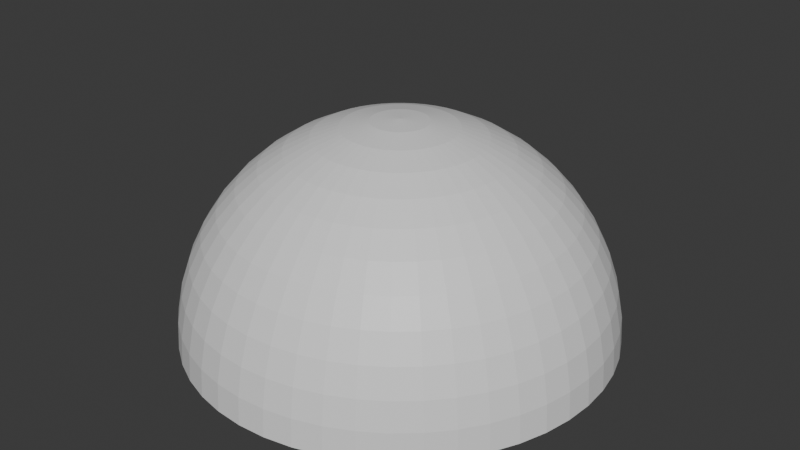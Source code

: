 # Source: Stage_Far_BarrierDome_01.blend  (saved by Blender 5.2.45; exported with 4.5.12 LTS)
import bpy
from mathutils import Matrix  # noqa: F401  (used for matrix-valued properties, if any)

bpy.ops.wm.read_factory_settings(use_empty=True)
scene = bpy.context.scene
scene.name = 'Scene'

# ---- collections
col_collection = bpy.data.collections.new('Collection'); scene.collection.children.link(col_collection)

# ---- materials (node trees are filled in below, after node groups)
mat_barrierdome = bpy.data.materials.new('BarrierDome')
mat_barrierdome.diffuse_color = (0.5, 0.5, 0.5, 1.0)

# ---- material node trees
mat_barrierdome.use_nodes = True; mat_barrierdome.node_tree.nodes.clear()
_N = mat_barrierdome.node_tree.nodes; _L = mat_barrierdome.node_tree.links
n0 = _N.new('ShaderNodeBsdfPrincipled'); n0.name = 'Principled BSDF'; n0.location = (-200, 100)
n0.inputs[10].default_value = 0.005
n1 = _N.new('ShaderNodeOutputMaterial'); n1.name = 'Material Output'; n1.location = (200, 100)
_L.new(n0.outputs[0], n1.inputs[0])
n1.is_active_output = True

# ---- world
world_world = bpy.data.worlds.new('World'); scene.world = world_world
world_world.use_nodes = True; world_world.node_tree.nodes.clear()
_N = world_world.node_tree.nodes; _L = world_world.node_tree.links
n0 = _N.new('ShaderNodeOutputWorld'); n0.name = 'World Output'; n0.location = (200, 100)
n1 = _N.new('ShaderNodeBackground'); n1.name = 'Background'; n1.location = (-200, 100)
n1.inputs[0].default_value = (0.05088, 0.05088, 0.05088, 1.0)
_L.new(n1.outputs[0], n0.inputs[0])
n0.is_active_output = True
world_world.color = (0.05088, 0.05088, 0.05088)
world_world.sun_shadow_jitter_overblur = 0.0

# ---- meshes
me_stage_far_barrierdome_01_barrierdome = bpy.data.meshes.new('Stage_Far_BarrierDome_01_BarrierDome')
me_stage_far_barrierdome_01_barrierdome.from_pydata([(620.0, 0.0, 0.0), (614.7, 80.93, 0.0), (598.9, 160.5, 0.0), (572.8, 237.3, 0.0), (536.9, 310.0, 0.0), (491.9, 377.4, 0.0), (438.4, 438.4, 0.0), (377.4, 491.9, 0.0), (310.0, 536.9, 0.0), (237.3, 572.8, 0.0), (160.5, 598.9, 0.0), (80.93, 614.7, 0.0), (0.0, 620.0, 0.0), (-80.93, 614.7, 0.0), (-160.5, 598.9, 0.0), (-237.3, 572.8, 0.0), (-310.0, 536.9, 0.0), (-377.4, 491.9, 0.0), (-438.4, 438.4, 0.0), (-491.9, 377.4, 0.0), (-536.9, 310.0, 0.0), (-572.8, 237.3, 0.0), (-598.9, 160.5, 0.0), (-614.7, 80.93, 0.0), (-620.0, 0.0, 0.0), (-614.7, -80.93, 0.0), (-598.9, -160.5, 0.0), (-572.8, -237.3, 0.0), (-536.9, -310.0, 0.0), (-491.9, -377.4, 0.0), (-438.4, -438.4, 0.0), (-377.4, -491.9, 0.0), (-310.0, -536.9, 0.0), (-237.3, -572.8, 0.0), (-160.5, -598.9, 0.0), (-80.93, -614.7, 0.0), (0.0, -620.0, 0.0), (80.93, -614.7, 0.0), (160.5, -598.9, 0.0), (237.3, -572.8, 0.0), (310.0, -536.9, 0.0), (377.4, -491.9, 0.0), (438.4, -438.4, 0.0), (491.9, -377.4, 0.0), (536.9, -310.0, 0.0), (572.8, -237.3, 0.0), (598.9, -160.5, 0.0), (614.7, -80.93, 0.0), (614.7, 0.0, 80.93), (609.4, 80.23, 80.93), (593.8, 159.1, 80.93), (567.9, 235.2, 80.93), (532.3, 307.3, 80.93), (487.7, 374.2, 80.93), (434.7, 434.7, 80.93), (374.2, 487.7, 80.93), (307.3, 532.3, 80.93), (235.2, 567.9, 80.93), (159.1, 593.8, 80.93), (80.23, 609.4, 80.93), (0.0, 614.7, 80.93), (-80.23, 609.4, 80.93), (-159.1, 593.8, 80.93), (-235.2, 567.9, 80.93), (-307.3, 532.3, 80.93), (-374.2, 487.7, 80.93), (-434.7, 434.7, 80.93), (-487.7, 374.2, 80.93), (-532.3, 307.3, 80.93), (-567.9, 235.2, 80.93), (-593.8, 159.1, 80.93), (-609.4, 80.23, 80.93), (-614.7, 0.0, 80.93), (-609.4, -80.23, 80.93), (-593.8, -159.1, 80.93), (-567.9, -235.2, 80.93), (-532.3, -307.3, 80.93), (-487.7, -374.2, 80.93), (-434.7, -434.7, 80.93), (-374.2, -487.7, 80.93), (-307.3, -532.3, 80.93), (-235.2, -567.9, 80.93), (-159.1, -593.8, 80.93), (-80.23, -609.4, 80.93), (0.0, -614.7, 80.93), (80.23, -609.4, 80.93), (159.1, -593.8, 80.93), (235.2, -567.9, 80.93), (307.3, -532.3, 80.93), (374.2, -487.7, 80.93), (434.7, -434.7, 80.93), (487.7, -374.2, 80.93), (532.3, -307.3, 80.93), (567.9, -235.2, 80.93), (593.8, -159.1, 80.93), (609.4, -80.23, 80.93), (598.9, 0.0, 160.5), (593.8, 78.17, 160.5), (578.5, 155.0, 160.5), (553.3, 229.2, 160.5), (518.6, 299.4, 160.5), (475.1, 364.6, 160.5), (423.5, 423.5, 160.5), (364.6, 475.1, 160.5), (299.4, 518.6, 160.5), (229.2, 553.3, 160.5), (155.0, 578.5, 160.5), (78.17, 593.8, 160.5), (0.0, 598.9, 160.5), (-78.17, 593.8, 160.5), (-155.0, 578.5, 160.5), (-229.2, 553.3, 160.5), (-299.4, 518.6, 160.5), (-364.6, 475.1, 160.5), (-423.5, 423.5, 160.5), (-475.1, 364.6, 160.5), (-518.6, 299.4, 160.5), (-553.3, 229.2, 160.5), (-578.5, 155.0, 160.5), (-593.8, 78.17, 160.5), (-598.9, 0.0, 160.5), (-593.8, -78.17, 160.5), (-578.5, -155.0, 160.5), (-553.3, -229.2, 160.5), (-518.6, -299.4, 160.5), (-475.1, -364.6, 160.5), (-423.5, -423.5, 160.5), (-364.6, -475.1, 160.5), (-299.4, -518.6, 160.5), (-229.2, -553.3, 160.5), (-155.0, -578.5, 160.5), (-78.17, -593.8, 160.5), (0.0, -598.9, 160.5), (78.17, -593.8, 160.5), (155.0, -578.5, 160.5), (229.2, -553.3, 160.5), (299.4, -518.6, 160.5), (364.6, -475.1, 160.5), (423.5, -423.5, 160.5), (475.1, -364.6, 160.5), (518.6, -299.4, 160.5), (553.3, -229.2, 160.5), (578.5, -155.0, 160.5), (593.8, -78.17, 160.5), (572.8, 0.0, 237.3), (567.9, 74.77, 237.3), (553.3, 148.3, 237.3), (529.2, 219.2, 237.3), (496.1, 286.4, 237.3), (454.4, 348.7, 237.3), (405.0, 405.0, 237.3), (348.7, 454.4, 237.3), (286.4, 496.1, 237.3), (219.2, 529.2, 237.3), (148.3, 553.3, 237.3), (74.77, 567.9, 237.3), (0.0, 572.8, 237.3), (-74.77, 567.9, 237.3), (-148.3, 553.3, 237.3), (-219.2, 529.2, 237.3), (-286.4, 496.1, 237.3), (-348.7, 454.4, 237.3), (-405.0, 405.0, 237.3), (-454.4, 348.7, 237.3), (-496.1, 286.4, 237.3), (-529.2, 219.2, 237.3), (-553.3, 148.3, 237.3), (-567.9, 74.77, 237.3), (-572.8, 0.0, 237.3), (-567.9, -74.77, 237.3), (-553.3, -148.3, 237.3), (-529.2, -219.2, 237.3), (-496.1, -286.4, 237.3), (-454.4, -348.7, 237.3), (-405.0, -405.0, 237.3), (-348.7, -454.4, 237.3), (-286.4, -496.1, 237.3), (-219.2, -529.2, 237.3), (-148.3, -553.3, 237.3), (-74.77, -567.9, 237.3), (0.0, -572.8, 237.3), (74.77, -567.9, 237.3), (148.3, -553.3, 237.3), (219.2, -529.2, 237.3), (286.4, -496.1, 237.3), (348.7, -454.4, 237.3), (405.0, -405.0, 237.3), (454.4, -348.7, 237.3), (496.1, -286.4, 237.3), (529.2, -219.2, 237.3), (553.3, -148.3, 237.3), (567.9, -74.77, 237.3), (536.9, 0.0, 310.0), (532.3, 70.08, 310.0), (518.6, 139.0, 310.0), (496.1, 205.5, 310.0), (465.0, 268.5, 310.0), (426.0, 326.9, 310.0), (379.7, 379.7, 310.0), (326.9, 426.0, 310.0), (268.5, 465.0, 310.0), (205.5, 496.1, 310.0), (139.0, 518.6, 310.0), (70.08, 532.3, 310.0), (0.0, 536.9, 310.0), (-70.08, 532.3, 310.0), (-139.0, 518.6, 310.0), (-205.5, 496.1, 310.0), (-268.5, 465.0, 310.0), (-326.9, 426.0, 310.0), (-379.7, 379.7, 310.0), (-426.0, 326.9, 310.0), (-465.0, 268.5, 310.0), (-496.1, 205.5, 310.0), (-518.6, 139.0, 310.0), (-532.3, 70.08, 310.0), (-536.9, 0.0, 310.0), (-532.3, -70.08, 310.0), (-518.6, -139.0, 310.0), (-496.1, -205.5, 310.0), (-465.0, -268.5, 310.0), (-426.0, -326.9, 310.0), (-379.7, -379.7, 310.0), (-326.9, -426.0, 310.0), (-268.5, -465.0, 310.0), (-205.5, -496.1, 310.0), (-139.0, -518.6, 310.0), (-70.08, -532.3, 310.0), (0.0, -536.9, 310.0), (70.08, -532.3, 310.0), (139.0, -518.6, 310.0), (205.5, -496.1, 310.0), (268.5, -465.0, 310.0), (326.9, -426.0, 310.0), (379.7, -379.7, 310.0), (426.0, -326.9, 310.0), (465.0, -268.5, 310.0), (496.1, -205.5, 310.0), (518.6, -139.0, 310.0), (532.3, -70.08, 310.0), (491.9, 0.0, 377.4), (487.7, 64.2, 377.4), (475.1, 127.3, 377.4), (454.4, 188.2, 377.4), (426.0, 245.9, 377.4), (390.2, 299.4, 377.4), (347.8, 347.8, 377.4), (299.4, 390.2, 377.4), (245.9, 426.0, 377.4), (188.2, 454.4, 377.4), (127.3, 475.1, 377.4), (64.2, 487.7, 377.4), (0.0, 491.9, 377.4), (-64.2, 487.7, 377.4), (-127.3, 475.1, 377.4), (-188.2, 454.4, 377.4), (-245.9, 426.0, 377.4), (-299.4, 390.2, 377.4), (-347.8, 347.8, 377.4), (-390.2, 299.4, 377.4), (-426.0, 245.9, 377.4), (-454.4, 188.2, 377.4), (-475.1, 127.3, 377.4), (-487.7, 64.2, 377.4), (-491.9, 0.0, 377.4), (-487.7, -64.2, 377.4), (-475.1, -127.3, 377.4), (-454.4, -188.2, 377.4), (-426.0, -245.9, 377.4), (-390.2, -299.4, 377.4), (-347.8, -347.8, 377.4), (-299.4, -390.2, 377.4), (-245.9, -426.0, 377.4), (-188.2, -454.4, 377.4), (-127.3, -475.1, 377.4), (-64.2, -487.7, 377.4), (0.0, -491.9, 377.4), (64.2, -487.7, 377.4), (127.3, -475.1, 377.4), (188.2, -454.4, 377.4), (245.9, -426.0, 377.4), (299.4, -390.2, 377.4), (347.8, -347.8, 377.4), (390.2, -299.4, 377.4), (426.0, -245.9, 377.4), (454.4, -188.2, 377.4), (475.1, -127.3, 377.4), (487.7, -64.2, 377.4), (438.4, 0.0, 438.4), (434.7, 57.22, 438.4), (423.5, 113.5, 438.4), (405.0, 167.8, 438.4), (379.7, 219.2, 438.4), (347.8, 266.9, 438.4), (310.0, 310.0, 438.4), (266.9, 347.8, 438.4), (219.2, 379.7, 438.4), (167.8, 405.0, 438.4), (113.5, 423.5, 438.4), (57.22, 434.7, 438.4), (0.0, 438.4, 438.4), (-57.22, 434.7, 438.4), (-113.5, 423.5, 438.4), (-167.8, 405.0, 438.4), (-219.2, 379.7, 438.4), (-266.9, 347.8, 438.4), (-310.0, 310.0, 438.4), (-347.8, 266.9, 438.4), (-379.7, 219.2, 438.4), (-405.0, 167.8, 438.4), (-423.5, 113.5, 438.4), (-434.7, 57.22, 438.4), (-438.4, 0.0, 438.4), (-434.7, -57.22, 438.4), (-423.5, -113.5, 438.4), (-405.0, -167.8, 438.4), (-379.7, -219.2, 438.4), (-347.8, -266.9, 438.4), (-310.0, -310.0, 438.4), (-266.9, -347.8, 438.4), (-219.2, -379.7, 438.4), (-167.8, -405.0, 438.4), (-113.5, -423.5, 438.4), (-57.22, -434.7, 438.4), (0.0, -438.4, 438.4), (57.22, -434.7, 438.4), (113.5, -423.5, 438.4), (167.8, -405.0, 438.4), (219.2, -379.7, 438.4), (266.9, -347.8, 438.4), (310.0, -310.0, 438.4), (347.8, -266.9, 438.4), (379.7, -219.2, 438.4), (405.0, -167.8, 438.4), (423.5, -113.5, 438.4), (434.7, -57.22, 438.4), (377.4, 0.0, 491.9), (374.2, 49.26, 491.9), (364.6, 97.69, 491.9), (348.7, 144.4, 491.9), (326.9, 188.7, 491.9), (299.4, 229.8, 491.9), (266.9, 266.9, 491.9), (229.8, 299.4, 491.9), (188.7, 326.9, 491.9), (144.4, 348.7, 491.9), (97.69, 364.6, 491.9), (49.26, 374.2, 491.9), (0.0, 377.4, 491.9), (-49.26, 374.2, 491.9), (-97.69, 364.6, 491.9), (-144.4, 348.7, 491.9), (-188.7, 326.9, 491.9), (-229.8, 299.4, 491.9), (-266.9, 266.9, 491.9), (-299.4, 229.8, 491.9), (-326.9, 188.7, 491.9), (-348.7, 144.4, 491.9), (-364.6, 97.69, 491.9), (-374.2, 49.26, 491.9), (-377.4, 0.0, 491.9), (-374.2, -49.26, 491.9), (-364.6, -97.69, 491.9), (-348.7, -144.4, 491.9), (-326.9, -188.7, 491.9), (-299.4, -229.8, 491.9), (-266.9, -266.9, 491.9), (-229.8, -299.4, 491.9), (-188.7, -326.9, 491.9), (-144.4, -348.7, 491.9), (-97.69, -364.6, 491.9), (-49.26, -374.2, 491.9), (0.0, -377.4, 491.9), (49.26, -374.2, 491.9), (97.69, -364.6, 491.9), (144.4, -348.7, 491.9), (188.7, -326.9, 491.9), (229.8, -299.4, 491.9), (266.9, -266.9, 491.9), (299.4, -229.8, 491.9), (326.9, -188.7, 491.9), (348.7, -144.4, 491.9), (364.6, -97.69, 491.9), (374.2, -49.26, 491.9), (310.0, 0.0, 536.9), (307.3, 40.46, 536.9), (299.4, 80.23, 536.9), (286.4, 118.6, 536.9), (268.5, 155.0, 536.9), (245.9, 188.7, 536.9), (219.2, 219.2, 536.9), (188.7, 245.9, 536.9), (155.0, 268.5, 536.9), (118.6, 286.4, 536.9), (80.23, 299.4, 536.9), (40.46, 307.3, 536.9), (0.0, 310.0, 536.9), (-40.46, 307.3, 536.9), (-80.23, 299.4, 536.9), (-118.6, 286.4, 536.9), (-155.0, 268.5, 536.9), (-188.7, 245.9, 536.9), (-219.2, 219.2, 536.9), (-245.9, 188.7, 536.9), (-268.5, 155.0, 536.9), (-286.4, 118.6, 536.9), (-299.4, 80.23, 536.9), (-307.3, 40.46, 536.9), (-310.0, 0.0, 536.9), (-307.3, -40.46, 536.9), (-299.4, -80.23, 536.9), (-286.4, -118.6, 536.9), (-268.5, -155.0, 536.9), (-245.9, -188.7, 536.9), (-219.2, -219.2, 536.9), (-188.7, -245.9, 536.9), (-155.0, -268.5, 536.9), (-118.6, -286.4, 536.9), (-80.23, -299.4, 536.9), (-40.46, -307.3, 536.9), (0.0, -310.0, 536.9), (40.46, -307.3, 536.9), (80.23, -299.4, 536.9), (118.6, -286.4, 536.9), (155.0, -268.5, 536.9), (188.7, -245.9, 536.9), (219.2, -219.2, 536.9), (245.9, -188.7, 536.9), (268.5, -155.0, 536.9), (286.4, -118.6, 536.9), (299.4, -80.23, 536.9), (307.3, -40.46, 536.9), (237.3, 0.0, 572.8), (235.2, 30.97, 572.8), (229.2, 61.41, 572.8), (219.2, 90.8, 572.8), (205.5, 118.6, 572.8), (188.2, 144.4, 572.8), (167.8, 167.8, 572.8), (144.4, 188.2, 572.8), (118.6, 205.5, 572.8), (90.8, 219.2, 572.8), (61.41, 229.2, 572.8), (30.97, 235.2, 572.8), (0.0, 237.3, 572.8), (-30.97, 235.2, 572.8), (-61.41, 229.2, 572.8), (-90.8, 219.2, 572.8), (-118.6, 205.5, 572.8), (-144.4, 188.2, 572.8), (-167.8, 167.8, 572.8), (-188.2, 144.4, 572.8), (-205.5, 118.6, 572.8), (-219.2, 90.8, 572.8), (-229.2, 61.41, 572.8), (-235.2, 30.97, 572.8), (-237.3, 0.0, 572.8), (-235.2, -30.97, 572.8), (-229.2, -61.41, 572.8), (-219.2, -90.8, 572.8), (-205.5, -118.6, 572.8), (-188.2, -144.4, 572.8), (-167.8, -167.8, 572.8), (-144.4, -188.2, 572.8), (-118.6, -205.5, 572.8), (-90.8, -219.2, 572.8), (-61.41, -229.2, 572.8), (-30.97, -235.2, 572.8), (0.0, -237.3, 572.8), (30.97, -235.2, 572.8), (61.41, -229.2, 572.8), (90.8, -219.2, 572.8), (118.6, -205.5, 572.8), (144.4, -188.2, 572.8), (167.8, -167.8, 572.8), (188.2, -144.4, 572.8), (205.5, -118.6, 572.8), (219.2, -90.8, 572.8), (229.2, -61.41, 572.8), (235.2, -30.97, 572.8), (160.5, 0.0, 598.9), (159.1, 20.95, 598.9), (155.0, 41.53, 598.9), (148.3, 61.41, 598.9), (139.0, 80.23, 598.9), (127.3, 97.69, 598.9), (113.5, 113.5, 598.9), (97.69, 127.3, 598.9), (80.23, 139.0, 598.9), (61.41, 148.3, 598.9), (41.53, 155.0, 598.9), (20.95, 159.1, 598.9), (0.0, 160.5, 598.9), (-20.95, 159.1, 598.9), (-41.53, 155.0, 598.9), (-61.41, 148.3, 598.9), (-80.23, 139.0, 598.9), (-97.69, 127.3, 598.9), (-113.5, 113.5, 598.9), (-127.3, 97.69, 598.9), (-139.0, 80.23, 598.9), (-148.3, 61.41, 598.9), (-155.0, 41.53, 598.9), (-159.1, 20.95, 598.9), (-160.5, 0.0, 598.9), (-159.1, -20.95, 598.9), (-155.0, -41.53, 598.9), (-148.3, -61.41, 598.9), (-139.0, -80.23, 598.9), (-127.3, -97.69, 598.9), (-113.5, -113.5, 598.9), (-97.69, -127.3, 598.9), (-80.23, -139.0, 598.9), (-61.41, -148.3, 598.9), (-41.53, -155.0, 598.9), (-20.95, -159.1, 598.9), (0.0, -160.5, 598.9), (20.95, -159.1, 598.9), (41.53, -155.0, 598.9), (61.41, -148.3, 598.9), (80.23, -139.0, 598.9), (97.69, -127.3, 598.9), (113.5, -113.5, 598.9), (127.3, -97.69, 598.9), (139.0, -80.23, 598.9), (148.3, -61.41, 598.9), (155.0, -41.53, 598.9), (159.1, -20.95, 598.9), (80.93, 0.0, 614.7), (80.23, 10.56, 614.7), (78.17, 20.95, 614.7), (74.77, 30.97, 614.7), (70.08, 40.46, 614.7), (64.2, 49.26, 614.7), (57.22, 57.22, 614.7), (49.26, 64.2, 614.7), (40.46, 70.08, 614.7), (30.97, 74.77, 614.7), (20.95, 78.17, 614.7), (10.56, 80.23, 614.7), (0.0, 80.93, 614.7), (-10.56, 80.23, 614.7), (-20.95, 78.17, 614.7), (-30.97, 74.77, 614.7), (-40.46, 70.08, 614.7), (-49.26, 64.2, 614.7), (-57.22, 57.22, 614.7), (-64.2, 49.26, 614.7), (-70.08, 40.46, 614.7), (-74.77, 30.97, 614.7), (-78.17, 20.95, 614.7), (-80.23, 10.56, 614.7), (-80.93, 0.0, 614.7), (-80.23, -10.56, 614.7), (-78.17, -20.95, 614.7), (-74.77, -30.97, 614.7), (-70.08, -40.46, 614.7), (-64.2, -49.26, 614.7), (-57.22, -57.22, 614.7), (-49.26, -64.2, 614.7), (-40.46, -70.08, 614.7), (-30.97, -74.77, 614.7), (-20.95, -78.17, 614.7), (-10.56, -80.23, 614.7), (0.0, -80.93, 614.7), (10.56, -80.23, 614.7), (20.95, -78.17, 614.7), (30.97, -74.77, 614.7), (40.46, -70.08, 614.7), (49.26, -64.2, 614.7), (57.22, -57.22, 614.7), (64.2, -49.26, 614.7), (70.08, -40.46, 614.7), (74.77, -30.97, 614.7), (78.17, -20.95, 614.7), (80.23, -10.56, 614.7), (0.0, 0.0, 620.0)], [], [(0, 1, 49, 48), (1, 2, 50, 49), (2, 3, 51, 50), (3, 4, 52, 51), (4, 5, 53, 52), (5, 6, 54, 53), (6, 7, 55, 54), (7, 8, 56, 55), (8, 9, 57, 56), (9, 10, 58, 57), (10, 11, 59, 58), (11, 12, 60, 59), (12, 13, 61, 60), (13, 14, 62, 61), (14, 15, 63, 62), (15, 16, 64, 63), (16, 17, 65, 64), (17, 18, 66, 65), (18, 19, 67, 66), (19, 20, 68, 67), (20, 21, 69, 68), (21, 22, 70, 69), (22, 23, 71, 70), (23, 24, 72, 71), (24, 25, 73, 72), (25, 26, 74, 73), (26, 27, 75, 74), (27, 28, 76, 75), (28, 29, 77, 76), (29, 30, 78, 77), (30, 31, 79, 78), (31, 32, 80, 79), (32, 33, 81, 80), (33, 34, 82, 81), (34, 35, 83, 82), (35, 36, 84, 83), (36, 37, 85, 84), (37, 38, 86, 85), (38, 39, 87, 86), (39, 40, 88, 87), (40, 41, 89, 88), (41, 42, 90, 89), (42, 43, 91, 90), (43, 44, 92, 91), (44, 45, 93, 92), (45, 46, 94, 93), (46, 47, 95, 94), (47, 0, 48, 95), (48, 49, 97, 96), (49, 50, 98, 97), (50, 51, 99, 98), (51, 52, 100, 99), (52, 53, 101, 100), (53, 54, 102, 101), (54, 55, 103, 102), (55, 56, 104, 103), (56, 57, 105, 104), (57, 58, 106, 105), (58, 59, 107, 106), (59, 60, 108, 107), (60, 61, 109, 108), (61, 62, 110, 109), (62, 63, 111, 110), (63, 64, 112, 111), (64, 65, 113, 112), (65, 66, 114, 113), (66, 67, 115, 114), (67, 68, 116, 115), (68, 69, 117, 116), (69, 70, 118, 117), (70, 71, 119, 118), (71, 72, 120, 119), (72, 73, 121, 120), (73, 74, 122, 121), (74, 75, 123, 122), (75, 76, 124, 123), (76, 77, 125, 124), (77, 78, 126, 125), (78, 79, 127, 126), (79, 80, 128, 127), (80, 81, 129, 128), (81, 82, 130, 129), (82, 83, 131, 130), (83, 84, 132, 131), (84, 85, 133, 132), (85, 86, 134, 133), (86, 87, 135, 134), (87, 88, 136, 135), (88, 89, 137, 136), (89, 90, 138, 137), (90, 91, 139, 138), (91, 92, 140, 139), (92, 93, 141, 140), (93, 94, 142, 141), (94, 95, 143, 142), (95, 48, 96, 143), (96, 97, 145, 144), (97, 98, 146, 145), (98, 99, 147, 146), (99, 100, 148, 147), (100, 101, 149, 148), (101, 102, 150, 149), (102, 103, 151, 150), (103, 104, 152, 151), (104, 105, 153, 152), (105, 106, 154, 153), (106, 107, 155, 154), (107, 108, 156, 155), (108, 109, 157, 156), (109, 110, 158, 157), (110, 111, 159, 158), (111, 112, 160, 159), (112, 113, 161, 160), (113, 114, 162, 161), (114, 115, 163, 162), (115, 116, 164, 163), (116, 117, 165, 164), (117, 118, 166, 165), (118, 119, 167, 166), (119, 120, 168, 167), (120, 121, 169, 168), (121, 122, 170, 169), (122, 123, 171, 170), (123, 124, 172, 171), (124, 125, 173, 172), (125, 126, 174, 173), (126, 127, 175, 174), (127, 128, 176, 175), (128, 129, 177, 176), (129, 130, 178, 177), (130, 131, 179, 178), (131, 132, 180, 179), (132, 133, 181, 180), (133, 134, 182, 181), (134, 135, 183, 182), (135, 136, 184, 183), (136, 137, 185, 184), (137, 138, 186, 185), (138, 139, 187, 186), (139, 140, 188, 187), (140, 141, 189, 188), (141, 142, 190, 189), (142, 143, 191, 190), (143, 96, 144, 191), (144, 145, 193, 192), (145, 146, 194, 193), (146, 147, 195, 194), (147, 148, 196, 195), (148, 149, 197, 196), (149, 150, 198, 197), (150, 151, 199, 198), (151, 152, 200, 199), (152, 153, 201, 200), (153, 154, 202, 201), (154, 155, 203, 202), (155, 156, 204, 203), (156, 157, 205, 204), (157, 158, 206, 205), (158, 159, 207, 206), (159, 160, 208, 207), (160, 161, 209, 208), (161, 162, 210, 209), (162, 163, 211, 210), (163, 164, 212, 211), (164, 165, 213, 212), (165, 166, 214, 213), (166, 167, 215, 214), (167, 168, 216, 215), (168, 169, 217, 216), (169, 170, 218, 217), (170, 171, 219, 218), (171, 172, 220, 219), (172, 173, 221, 220), (173, 174, 222, 221), (174, 175, 223, 222), (175, 176, 224, 223), (176, 177, 225, 224), (177, 178, 226, 225), (178, 179, 227, 226), (179, 180, 228, 227), (180, 181, 229, 228), (181, 182, 230, 229), (182, 183, 231, 230), (183, 184, 232, 231), (184, 185, 233, 232), (185, 186, 234, 233), (186, 187, 235, 234), (187, 188, 236, 235), (188, 189, 237, 236), (189, 190, 238, 237), (190, 191, 239, 238), (191, 144, 192, 239), (192, 193, 241, 240), (193, 194, 242, 241), (194, 195, 243, 242), (195, 196, 244, 243), (196, 197, 245, 244), (197, 198, 246, 245), (198, 199, 247, 246), (199, 200, 248, 247), (200, 201, 249, 248), (201, 202, 250, 249), (202, 203, 251, 250), (203, 204, 252, 251), (204, 205, 253, 252), (205, 206, 254, 253), (206, 207, 255, 254), (207, 208, 256, 255), (208, 209, 257, 256), (209, 210, 258, 257), (210, 211, 259, 258), (211, 212, 260, 259), (212, 213, 261, 260), (213, 214, 262, 261), (214, 215, 263, 262), (215, 216, 264, 263), (216, 217, 265, 264), (217, 218, 266, 265), (218, 219, 267, 266), (219, 220, 268, 267), (220, 221, 269, 268), (221, 222, 270, 269), (222, 223, 271, 270), (223, 224, 272, 271), (224, 225, 273, 272), (225, 226, 274, 273), (226, 227, 275, 274), (227, 228, 276, 275), (228, 229, 277, 276), (229, 230, 278, 277), (230, 231, 279, 278), (231, 232, 280, 279), (232, 233, 281, 280), (233, 234, 282, 281), (234, 235, 283, 282), (235, 236, 284, 283), (236, 237, 285, 284), (237, 238, 286, 285), (238, 239, 287, 286), (239, 192, 240, 287), (240, 241, 289, 288), (241, 242, 290, 289), (242, 243, 291, 290), (243, 244, 292, 291), (244, 245, 293, 292), (245, 246, 294, 293), (246, 247, 295, 294), (247, 248, 296, 295), (248, 249, 297, 296), (249, 250, 298, 297), (250, 251, 299, 298), (251, 252, 300, 299), (252, 253, 301, 300), (253, 254, 302, 301), (254, 255, 303, 302), (255, 256, 304, 303), (256, 257, 305, 304), (257, 258, 306, 305), (258, 259, 307, 306), (259, 260, 308, 307), (260, 261, 309, 308), (261, 262, 310, 309), (262, 263, 311, 310), (263, 264, 312, 311), (264, 265, 313, 312), (265, 266, 314, 313), (266, 267, 315, 314), (267, 268, 316, 315), (268, 269, 317, 316), (269, 270, 318, 317), (270, 271, 319, 318), (271, 272, 320, 319), (272, 273, 321, 320), (273, 274, 322, 321), (274, 275, 323, 322), (275, 276, 324, 323), (276, 277, 325, 324), (277, 278, 326, 325), (278, 279, 327, 326), (279, 280, 328, 327), (280, 281, 329, 328), (281, 282, 330, 329), (282, 283, 331, 330), (283, 284, 332, 331), (284, 285, 333, 332), (285, 286, 334, 333), (286, 287, 335, 334), (287, 240, 288, 335), (288, 289, 337, 336), (289, 290, 338, 337), (290, 291, 339, 338), (291, 292, 340, 339), (292, 293, 341, 340), (293, 294, 342, 341), (294, 295, 343, 342), (295, 296, 344, 343), (296, 297, 345, 344), (297, 298, 346, 345), (298, 299, 347, 346), (299, 300, 348, 347), (300, 301, 349, 348), (301, 302, 350, 349), (302, 303, 351, 350), (303, 304, 352, 351), (304, 305, 353, 352), (305, 306, 354, 353), (306, 307, 355, 354), (307, 308, 356, 355), (308, 309, 357, 356), (309, 310, 358, 357), (310, 311, 359, 358), (311, 312, 360, 359), (312, 313, 361, 360), (313, 314, 362, 361), (314, 315, 363, 362), (315, 316, 364, 363), (316, 317, 365, 364), (317, 318, 366, 365), (318, 319, 367, 366), (319, 320, 368, 367), (320, 321, 369, 368), (321, 322, 370, 369), (322, 323, 371, 370), (323, 324, 372, 371), (324, 325, 373, 372), (325, 326, 374, 373), (326, 327, 375, 374), (327, 328, 376, 375), (328, 329, 377, 376), (329, 330, 378, 377), (330, 331, 379, 378), (331, 332, 380, 379), (332, 333, 381, 380), (333, 334, 382, 381), (334, 335, 383, 382), (335, 288, 336, 383), (336, 337, 385, 384), (337, 338, 386, 385), (338, 339, 387, 386), (339, 340, 388, 387), (340, 341, 389, 388), (341, 342, 390, 389), (342, 343, 391, 390), (343, 344, 392, 391), (344, 345, 393, 392), (345, 346, 394, 393), (346, 347, 395, 394), (347, 348, 396, 395), (348, 349, 397, 396), (349, 350, 398, 397), (350, 351, 399, 398), (351, 352, 400, 399), (352, 353, 401, 400), (353, 354, 402, 401), (354, 355, 403, 402), (355, 356, 404, 403), (356, 357, 405, 404), (357, 358, 406, 405), (358, 359, 407, 406), (359, 360, 408, 407), (360, 361, 409, 408), (361, 362, 410, 409), (362, 363, 411, 410), (363, 364, 412, 411), (364, 365, 413, 412), (365, 366, 414, 413), (366, 367, 415, 414), (367, 368, 416, 415), (368, 369, 417, 416), (369, 370, 418, 417), (370, 371, 419, 418), (371, 372, 420, 419), (372, 373, 421, 420), (373, 374, 422, 421), (374, 375, 423, 422), (375, 376, 424, 423), (376, 377, 425, 424), (377, 378, 426, 425), (378, 379, 427, 426), (379, 380, 428, 427), (380, 381, 429, 428), (381, 382, 430, 429), (382, 383, 431, 430), (383, 336, 384, 431), (384, 385, 433, 432), (385, 386, 434, 433), (386, 387, 435, 434), (387, 388, 436, 435), (388, 389, 437, 436), (389, 390, 438, 437), (390, 391, 439, 438), (391, 392, 440, 439), (392, 393, 441, 440), (393, 394, 442, 441), (394, 395, 443, 442), (395, 396, 444, 443), (396, 397, 445, 444), (397, 398, 446, 445), (398, 399, 447, 446), (399, 400, 448, 447), (400, 401, 449, 448), (401, 402, 450, 449), (402, 403, 451, 450), (403, 404, 452, 451), (404, 405, 453, 452), (405, 406, 454, 453), (406, 407, 455, 454), (407, 408, 456, 455), (408, 409, 457, 456), (409, 410, 458, 457), (410, 411, 459, 458), (411, 412, 460, 459), (412, 413, 461, 460), (413, 414, 462, 461), (414, 415, 463, 462), (415, 416, 464, 463), (416, 417, 465, 464), (417, 418, 466, 465), (418, 419, 467, 466), (419, 420, 468, 467), (420, 421, 469, 468), (421, 422, 470, 469), (422, 423, 471, 470), (423, 424, 472, 471), (424, 425, 473, 472), (425, 426, 474, 473), (426, 427, 475, 474), (427, 428, 476, 475), (428, 429, 477, 476), (429, 430, 478, 477), (430, 431, 479, 478), (431, 384, 432, 479), (432, 433, 481, 480), (433, 434, 482, 481), (434, 435, 483, 482), (435, 436, 484, 483), (436, 437, 485, 484), (437, 438, 486, 485), (438, 439, 487, 486), (439, 440, 488, 487), (440, 441, 489, 488), (441, 442, 490, 489), (442, 443, 491, 490), (443, 444, 492, 491), (444, 445, 493, 492), (445, 446, 494, 493), (446, 447, 495, 494), (447, 448, 496, 495), (448, 449, 497, 496), (449, 450, 498, 497), (450, 451, 499, 498), (451, 452, 500, 499), (452, 453, 501, 500), (453, 454, 502, 501), (454, 455, 503, 502), (455, 456, 504, 503), (456, 457, 505, 504), (457, 458, 506, 505), (458, 459, 507, 506), (459, 460, 508, 507), (460, 461, 509, 508), (461, 462, 510, 509), (462, 463, 511, 510), (463, 464, 512, 511), (464, 465, 513, 512), (465, 466, 514, 513), (466, 467, 515, 514), (467, 468, 516, 515), (468, 469, 517, 516), (469, 470, 518, 517), (470, 471, 519, 518), (471, 472, 520, 519), (472, 473, 521, 520), (473, 474, 522, 521), (474, 475, 523, 522), (475, 476, 524, 523), (476, 477, 525, 524), (477, 478, 526, 525), (478, 479, 527, 526), (479, 432, 480, 527), (480, 481, 529, 528), (481, 482, 530, 529), (482, 483, 531, 530), (483, 484, 532, 531), (484, 485, 533, 532), (485, 486, 534, 533), (486, 487, 535, 534), (487, 488, 536, 535), (488, 489, 537, 536), (489, 490, 538, 537), (490, 491, 539, 538), (491, 492, 540, 539), (492, 493, 541, 540), (493, 494, 542, 541), (494, 495, 543, 542), (495, 496, 544, 543), (496, 497, 545, 544), (497, 498, 546, 545), (498, 499, 547, 546), (499, 500, 548, 547), (500, 501, 549, 548), (501, 502, 550, 549), (502, 503, 551, 550), (503, 504, 552, 551), (504, 505, 553, 552), (505, 506, 554, 553), (506, 507, 555, 554), (507, 508, 556, 555), (508, 509, 557, 556), (509, 510, 558, 557), (510, 511, 559, 558), (511, 512, 560, 559), (512, 513, 561, 560), (513, 514, 562, 561), (514, 515, 563, 562), (515, 516, 564, 563), (516, 517, 565, 564), (517, 518, 566, 565), (518, 519, 567, 566), (519, 520, 568, 567), (520, 521, 569, 568), (521, 522, 570, 569), (522, 523, 571, 570), (523, 524, 572, 571), (524, 525, 573, 572), (525, 526, 574, 573), (526, 527, 575, 574), (527, 480, 528, 575), (528, 529, 576), (529, 530, 576), (530, 531, 576), (531, 532, 576), (532, 533, 576), (533, 534, 576), (534, 535, 576), (535, 536, 576), (536, 537, 576), (537, 538, 576), (538, 539, 576), (539, 540, 576), (540, 541, 576), (541, 542, 576), (542, 543, 576), (543, 544, 576), (544, 545, 576), (545, 546, 576), (546, 547, 576), (547, 548, 576), (548, 549, 576), (549, 550, 576), (550, 551, 576), (551, 552, 576), (552, 553, 576), (553, 554, 576), (554, 555, 576), (555, 556, 576), (556, 557, 576), (557, 558, 576), (558, 559, 576), (559, 560, 576), (560, 561, 576), (561, 562, 576), (562, 563, 576), (563, 564, 576), (564, 565, 576), (565, 566, 576), (566, 567, 576), (567, 568, 576), (568, 569, 576), (569, 570, 576), (570, 571, 576), (571, 572, 576), (572, 573, 576), (573, 574, 576), (574, 575, 576), (575, 528, 576)])
me_stage_far_barrierdome_01_barrierdome.materials.append(mat_barrierdome)
me_stage_far_barrierdome_01_barrierdome.update()

# ---- objects
ob_stage_far_barrierdome_01 = bpy.data.objects.new('Stage_Far_BarrierDome_01', None)
ob_stage_far_barrierdome_01_barrierdome = bpy.data.objects.new('Stage_Far_BarrierDome_01_BarrierDome', me_stage_far_barrierdome_01_barrierdome)

# ---- transforms, parenting, visibility, modifiers, constraints
ob_stage_far_barrierdome_01.location = (0.0, 0.0, 0.0)
ob_stage_far_barrierdome_01_barrierdome.parent = ob_stage_far_barrierdome_01
ob_stage_far_barrierdome_01_barrierdome.location = (0.0, 0.0, 0.0)

# ---- collection membership
col_collection.objects.link(ob_stage_far_barrierdome_01)
col_collection.objects.link(ob_stage_far_barrierdome_01_barrierdome)

# ---- scene / render settings (as saved in the file)
scene.frame_start = 1; scene.frame_end = 250; scene.frame_set(1)
scene.render.engine = 'BLENDER_EEVEE_NEXT'
scene.render.bake_bias = 0.0
scene.render.bake_samples = 0
scene.render.compositor_device = 'GPU'
scene.eevee.use_volume_custom_range = False
scene.eevee.fast_gi_thickness_near = 0.1
scene.eevee.fast_gi_thickness_far = 0.0
scene.eevee.ray_tracing_options.screen_trace_thickness = 0.1
bpy.context.view_layer.update()

# ---- added for rendering (the .blend has no active camera and no usable light): camera, sun
cam_auto = bpy.data.cameras.new('AutoCamera')
cam_auto.lens = 50.0
cam_auto.sensor_width = 36.0
cam_auto.clip_end = 30202.0
ob_auto_camera = bpy.data.objects.new('AutoCamera', cam_auto)
scene.collection.objects.link(ob_auto_camera)
ob_auto_camera.location = (1720.92, -2065.1, 1686.73)
ob_auto_camera.rotation_euler = (1.09748, -7.21219e-08, 0.694738)
scene.camera = ob_auto_camera
light_auto_sun = bpy.data.lights.new('AutoSun', 'SUN')
light_auto_sun.energy = 3.0
light_auto_sun.angle = 0.0523599
ob_auto_sun = bpy.data.objects.new('AutoSun', light_auto_sun)
scene.collection.objects.link(ob_auto_sun)
ob_auto_sun.rotation_euler = (0.872665, 0.174533, 0.523599)
bpy.context.view_layer.update()
